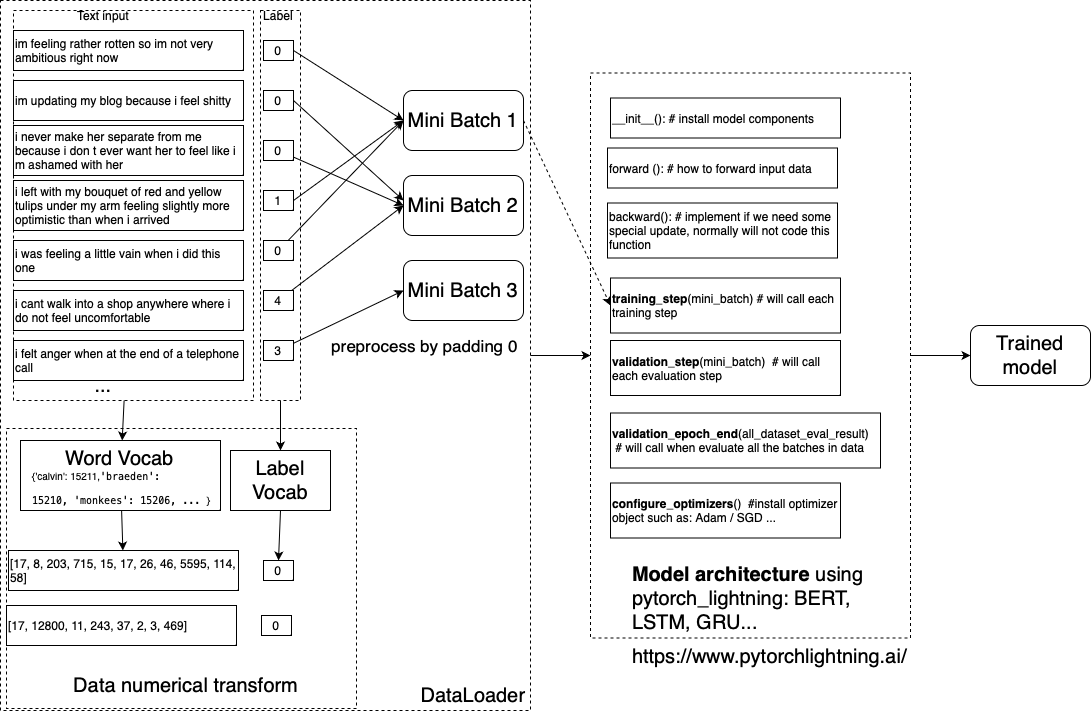

The diagram above was exported from draw.io. Its source (the exported page's mxGraphModel, read from the mxfile embedded in the PNG):
<mxGraphModel dx="1860" dy="1102" grid="1" gridSize="10" guides="1" tooltips="1" connect="1" arrows="1" fold="1" page="1" pageScale="1" pageWidth="827" pageHeight="1169" math="0" shadow="0">
  <root>
    <mxCell id="0" />
    <mxCell id="1" parent="0" />
    <mxCell id="bWt6KQPPecE5L_ytyNqT-47" value="" style="rounded=0;whiteSpace=wrap;html=1;dashed=1;fillColor=none;" vertex="1" parent="1">
      <mxGeometry x="16" y="428" width="350" height="280" as="geometry" />
    </mxCell>
    <mxCell id="bWt6KQPPecE5L_ytyNqT-61" style="edgeStyle=none;rounded=0;orthogonalLoop=1;jettySize=auto;html=1;entryX=0;entryY=0.5;entryDx=0;entryDy=0;fontSize=17;" edge="1" parent="1" source="bWt6KQPPecE5L_ytyNqT-28" target="bWt6KQPPecE5L_ytyNqT-51">
      <mxGeometry relative="1" as="geometry" />
    </mxCell>
    <mxCell id="bWt6KQPPecE5L_ytyNqT-28" value="" style="rounded=0;whiteSpace=wrap;html=1;dashed=1;fillColor=none;" vertex="1" parent="1">
      <mxGeometry x="10" width="530" height="710" as="geometry" />
    </mxCell>
    <mxCell id="bWt6KQPPecE5L_ytyNqT-37" value="" style="rounded=0;whiteSpace=wrap;html=1;dashed=1;fillColor=none;" vertex="1" parent="1">
      <mxGeometry x="270" y="10" width="40" height="390" as="geometry" />
    </mxCell>
    <mxCell id="bWt6KQPPecE5L_ytyNqT-31" value="" style="rounded=0;whiteSpace=wrap;html=1;dashed=1;fillColor=none;" vertex="1" parent="1">
      <mxGeometry x="23" y="10" width="240" height="390" as="geometry" />
    </mxCell>
    <mxCell id="bWt6KQPPecE5L_ytyNqT-1" value="im feeling rather rotten so im not very ambitious right now" style="rounded=0;whiteSpace=wrap;html=1;align=left;" vertex="1" parent="1">
      <mxGeometry x="23" y="30" width="230" height="40" as="geometry" />
    </mxCell>
    <mxCell id="bWt6KQPPecE5L_ytyNqT-2" value="0" style="rounded=0;whiteSpace=wrap;html=1;" vertex="1" parent="1">
      <mxGeometry x="273" y="40" width="30" height="20" as="geometry" />
    </mxCell>
    <mxCell id="bWt6KQPPecE5L_ytyNqT-3" value="im updating my blog because i feel shitty" style="rounded=0;whiteSpace=wrap;html=1;align=left;" vertex="1" parent="1">
      <mxGeometry x="23" y="80" width="230" height="40" as="geometry" />
    </mxCell>
    <mxCell id="bWt6KQPPecE5L_ytyNqT-4" value="0" style="rounded=0;whiteSpace=wrap;html=1;" vertex="1" parent="1">
      <mxGeometry x="273" y="90" width="30" height="20" as="geometry" />
    </mxCell>
    <mxCell id="bWt6KQPPecE5L_ytyNqT-5" value="i never make her separate from me because i don t ever want her to feel like i m ashamed with her" style="rounded=0;whiteSpace=wrap;html=1;align=left;" vertex="1" parent="1">
      <mxGeometry x="23" y="125" width="230" height="50" as="geometry" />
    </mxCell>
    <mxCell id="bWt6KQPPecE5L_ytyNqT-25" style="rounded=0;orthogonalLoop=1;jettySize=auto;html=1;entryX=0;entryY=0.5;entryDx=0;entryDy=0;" edge="1" parent="1" source="bWt6KQPPecE5L_ytyNqT-6" target="bWt6KQPPecE5L_ytyNqT-19">
      <mxGeometry relative="1" as="geometry" />
    </mxCell>
    <mxCell id="bWt6KQPPecE5L_ytyNqT-6" value="0" style="rounded=0;whiteSpace=wrap;html=1;" vertex="1" parent="1">
      <mxGeometry x="273" y="140" width="30" height="20" as="geometry" />
    </mxCell>
    <mxCell id="bWt6KQPPecE5L_ytyNqT-7" value="i left with my bouquet of red and yellow tulips under my arm feeling slightly more optimistic than when i arrived" style="rounded=0;whiteSpace=wrap;html=1;align=left;" vertex="1" parent="1">
      <mxGeometry x="23" y="180" width="230" height="50" as="geometry" />
    </mxCell>
    <mxCell id="bWt6KQPPecE5L_ytyNqT-8" value="1" style="rounded=0;whiteSpace=wrap;html=1;" vertex="1" parent="1">
      <mxGeometry x="273" y="190" width="30" height="20" as="geometry" />
    </mxCell>
    <mxCell id="bWt6KQPPecE5L_ytyNqT-9" value="i was feeling a little vain when i did this one" style="rounded=0;whiteSpace=wrap;html=1;align=left;" vertex="1" parent="1">
      <mxGeometry x="23" y="240" width="230" height="40" as="geometry" />
    </mxCell>
    <mxCell id="bWt6KQPPecE5L_ytyNqT-10" value="0" style="rounded=0;whiteSpace=wrap;html=1;" vertex="1" parent="1">
      <mxGeometry x="273" y="240" width="30" height="20" as="geometry" />
    </mxCell>
    <mxCell id="bWt6KQPPecE5L_ytyNqT-11" value="i cant walk into a shop anywhere where i do not feel uncomfortable" style="rounded=0;whiteSpace=wrap;html=1;align=left;" vertex="1" parent="1">
      <mxGeometry x="23" y="290" width="230" height="40" as="geometry" />
    </mxCell>
    <mxCell id="bWt6KQPPecE5L_ytyNqT-26" style="edgeStyle=none;rounded=0;orthogonalLoop=1;jettySize=auto;html=1;entryX=0;entryY=0.5;entryDx=0;entryDy=0;" edge="1" parent="1" source="bWt6KQPPecE5L_ytyNqT-12" target="bWt6KQPPecE5L_ytyNqT-19">
      <mxGeometry relative="1" as="geometry" />
    </mxCell>
    <mxCell id="bWt6KQPPecE5L_ytyNqT-12" value="4" style="rounded=0;whiteSpace=wrap;html=1;" vertex="1" parent="1">
      <mxGeometry x="273" y="290" width="30" height="20" as="geometry" />
    </mxCell>
    <mxCell id="bWt6KQPPecE5L_ytyNqT-13" value="Text input" style="text;html=1;strokeColor=none;fillColor=none;align=center;verticalAlign=middle;whiteSpace=wrap;rounded=0;" vertex="1" parent="1">
      <mxGeometry x="83" width="60" height="30" as="geometry" />
    </mxCell>
    <mxCell id="bWt6KQPPecE5L_ytyNqT-14" value="Label" style="text;html=1;strokeColor=none;fillColor=none;align=center;verticalAlign=middle;whiteSpace=wrap;rounded=0;" vertex="1" parent="1">
      <mxGeometry x="258" width="60" height="30" as="geometry" />
    </mxCell>
    <mxCell id="bWt6KQPPecE5L_ytyNqT-64" style="edgeStyle=none;rounded=0;orthogonalLoop=1;jettySize=auto;html=1;entryX=0;entryY=0.5;entryDx=0;entryDy=0;fontSize=20;exitX=1;exitY=0.5;exitDx=0;exitDy=0;dashed=1;" edge="1" parent="1" source="bWt6KQPPecE5L_ytyNqT-16" target="bWt6KQPPecE5L_ytyNqT-57">
      <mxGeometry relative="1" as="geometry" />
    </mxCell>
    <mxCell id="bWt6KQPPecE5L_ytyNqT-16" value="Mini Batch 1" style="rounded=1;whiteSpace=wrap;html=1;fontSize=20;" vertex="1" parent="1">
      <mxGeometry x="413" y="90" width="120" height="60" as="geometry" />
    </mxCell>
    <mxCell id="bWt6KQPPecE5L_ytyNqT-17" value="i felt anger when at the end of a telephone call" style="rounded=0;whiteSpace=wrap;html=1;align=left;" vertex="1" parent="1">
      <mxGeometry x="23" y="340" width="230" height="40" as="geometry" />
    </mxCell>
    <mxCell id="bWt6KQPPecE5L_ytyNqT-27" style="edgeStyle=none;rounded=0;orthogonalLoop=1;jettySize=auto;html=1;entryX=0;entryY=0.5;entryDx=0;entryDy=0;" edge="1" parent="1" source="bWt6KQPPecE5L_ytyNqT-18" target="bWt6KQPPecE5L_ytyNqT-20">
      <mxGeometry relative="1" as="geometry" />
    </mxCell>
    <mxCell id="bWt6KQPPecE5L_ytyNqT-18" value="3" style="rounded=0;whiteSpace=wrap;html=1;" vertex="1" parent="1">
      <mxGeometry x="273" y="340" width="30" height="20" as="geometry" />
    </mxCell>
    <mxCell id="bWt6KQPPecE5L_ytyNqT-19" value="Mini Batch 2" style="rounded=1;whiteSpace=wrap;html=1;fontSize=20;" vertex="1" parent="1">
      <mxGeometry x="413" y="175" width="120" height="60" as="geometry" />
    </mxCell>
    <mxCell id="bWt6KQPPecE5L_ytyNqT-20" value="Mini Batch 3" style="rounded=1;whiteSpace=wrap;html=1;fontSize=20;" vertex="1" parent="1">
      <mxGeometry x="413" y="260" width="120" height="60" as="geometry" />
    </mxCell>
    <mxCell id="bWt6KQPPecE5L_ytyNqT-21" value="" style="endArrow=classic;html=1;rounded=0;exitX=1;exitY=0.5;exitDx=0;exitDy=0;entryX=0;entryY=0.5;entryDx=0;entryDy=0;" edge="1" parent="1" source="bWt6KQPPecE5L_ytyNqT-2" target="bWt6KQPPecE5L_ytyNqT-16">
      <mxGeometry width="50" height="50" relative="1" as="geometry">
        <mxPoint x="333" y="410" as="sourcePoint" />
        <mxPoint x="383" y="360" as="targetPoint" />
      </mxGeometry>
    </mxCell>
    <mxCell id="bWt6KQPPecE5L_ytyNqT-22" value="" style="endArrow=classic;html=1;rounded=0;exitX=1;exitY=0.5;exitDx=0;exitDy=0;entryX=0;entryY=0.5;entryDx=0;entryDy=0;" edge="1" parent="1" source="bWt6KQPPecE5L_ytyNqT-8" target="bWt6KQPPecE5L_ytyNqT-16">
      <mxGeometry width="50" height="50" relative="1" as="geometry">
        <mxPoint x="313" y="60" as="sourcePoint" />
        <mxPoint x="423" y="130" as="targetPoint" />
      </mxGeometry>
    </mxCell>
    <mxCell id="bWt6KQPPecE5L_ytyNqT-23" value="" style="endArrow=classic;html=1;rounded=0;entryX=0;entryY=0.5;entryDx=0;entryDy=0;" edge="1" parent="1" source="bWt6KQPPecE5L_ytyNqT-10" target="bWt6KQPPecE5L_ytyNqT-16">
      <mxGeometry width="50" height="50" relative="1" as="geometry">
        <mxPoint x="303" y="250" as="sourcePoint" />
        <mxPoint x="413" y="170" as="targetPoint" />
      </mxGeometry>
    </mxCell>
    <mxCell id="bWt6KQPPecE5L_ytyNqT-24" value="" style="endArrow=classic;html=1;rounded=0;exitX=1;exitY=0.5;exitDx=0;exitDy=0;" edge="1" parent="1" source="bWt6KQPPecE5L_ytyNqT-4">
      <mxGeometry width="50" height="50" relative="1" as="geometry">
        <mxPoint x="313" y="210" as="sourcePoint" />
        <mxPoint x="413" y="200" as="targetPoint" />
      </mxGeometry>
    </mxCell>
    <mxCell id="bWt6KQPPecE5L_ytyNqT-29" value="DataLoader" style="text;html=1;strokeColor=none;fillColor=none;align=center;verticalAlign=middle;whiteSpace=wrap;rounded=0;fontSize=20;" vertex="1" parent="1">
      <mxGeometry x="423" y="680" width="120" height="30" as="geometry" />
    </mxCell>
    <mxCell id="bWt6KQPPecE5L_ytyNqT-30" style="edgeStyle=none;rounded=0;orthogonalLoop=1;jettySize=auto;html=1;exitX=1;exitY=1;exitDx=0;exitDy=0;" edge="1" parent="1" source="bWt6KQPPecE5L_ytyNqT-28" target="bWt6KQPPecE5L_ytyNqT-28">
      <mxGeometry relative="1" as="geometry" />
    </mxCell>
    <mxCell id="bWt6KQPPecE5L_ytyNqT-44" style="edgeStyle=none;rounded=0;orthogonalLoop=1;jettySize=auto;html=1;fontSize=10;" edge="1" parent="1" source="bWt6KQPPecE5L_ytyNqT-32" target="bWt6KQPPecE5L_ytyNqT-41">
      <mxGeometry relative="1" as="geometry">
        <mxPoint x="130" y="570" as="targetPoint" />
      </mxGeometry>
    </mxCell>
    <mxCell id="bWt6KQPPecE5L_ytyNqT-32" value="" style="rounded=0;whiteSpace=wrap;html=1;fontSize=20;fillColor=none;" vertex="1" parent="1">
      <mxGeometry x="30" y="440" width="200" height="70" as="geometry" />
    </mxCell>
    <mxCell id="bWt6KQPPecE5L_ytyNqT-33" value="..." style="text;html=1;strokeColor=none;fillColor=none;align=center;verticalAlign=middle;whiteSpace=wrap;rounded=0;fontSize=20;" vertex="1" parent="1">
      <mxGeometry x="83" y="370" width="60" height="30" as="geometry" />
    </mxCell>
    <mxCell id="bWt6KQPPecE5L_ytyNqT-34" value="" style="endArrow=classic;html=1;rounded=0;fontSize=20;" edge="1" parent="1" source="bWt6KQPPecE5L_ytyNqT-31" target="bWt6KQPPecE5L_ytyNqT-32">
      <mxGeometry width="50" height="50" relative="1" as="geometry">
        <mxPoint x="290" y="410" as="sourcePoint" />
        <mxPoint x="340" y="360" as="targetPoint" />
      </mxGeometry>
    </mxCell>
    <mxCell id="bWt6KQPPecE5L_ytyNqT-36" value="Label Vocab" style="rounded=0;whiteSpace=wrap;html=1;fontSize=20;fillColor=none;" vertex="1" parent="1">
      <mxGeometry x="240" y="450" width="100" height="60" as="geometry" />
    </mxCell>
    <mxCell id="bWt6KQPPecE5L_ytyNqT-38" value="" style="endArrow=classic;html=1;rounded=0;fontSize=20;exitX=0.5;exitY=1;exitDx=0;exitDy=0;" edge="1" parent="1" source="bWt6KQPPecE5L_ytyNqT-37" target="bWt6KQPPecE5L_ytyNqT-36">
      <mxGeometry width="50" height="50" relative="1" as="geometry">
        <mxPoint x="149.4545454545455" y="410" as="sourcePoint" />
        <mxPoint x="148.5454545454545" y="460" as="targetPoint" />
      </mxGeometry>
    </mxCell>
    <mxCell id="bWt6KQPPecE5L_ytyNqT-39" value="&lt;font style=&quot;font-size: 10px;&quot;&gt;{'calvin': 15211,&lt;span style=&quot;border-color: var(--border-color); font-family: Menlo, Monaco, &amp;quot;Courier New&amp;quot;, monospace; font-variant-ligatures: normal; orphans: 2; widows: 2;&quot;&gt;'braeden': 15210,&amp;nbsp;&lt;/span&gt;&lt;span style=&quot;border-color: var(--border-color); font-family: Menlo, Monaco, &amp;quot;Courier New&amp;quot;, monospace; font-variant-ligatures: normal; orphans: 2; widows: 2;&quot;&gt;'monkees': 15206, ...&amp;nbsp;&lt;/span&gt;}&lt;/font&gt;" style="text;html=1;strokeColor=none;fillColor=none;align=left;verticalAlign=middle;whiteSpace=wrap;rounded=0;fontSize=20;" vertex="1" parent="1">
      <mxGeometry x="40" y="470" width="190" height="30" as="geometry" />
    </mxCell>
    <mxCell id="bWt6KQPPecE5L_ytyNqT-40" value="&lt;span style=&quot;caret-color: rgb(0, 0, 0); color: rgb(0, 0, 0); font-family: Helvetica; font-size: 20px; font-style: normal; font-variant-caps: normal; font-weight: 400; letter-spacing: normal; text-align: center; text-indent: 0px; text-transform: none; word-spacing: 0px; -webkit-text-stroke-width: 0px; text-decoration: none; float: none; display: inline !important;&quot;&gt;Word Vocab&lt;/span&gt;" style="text;whiteSpace=wrap;html=1;fontSize=10;" vertex="1" parent="1">
      <mxGeometry x="73" y="440" width="140" height="50" as="geometry" />
    </mxCell>
    <mxCell id="bWt6KQPPecE5L_ytyNqT-41" value="[17, 8, 203, 715, 15, 17, 26, 46, 5595, 114, 58]" style="rounded=0;whiteSpace=wrap;html=1;align=left;" vertex="1" parent="1">
      <mxGeometry x="18" y="550" width="230" height="40" as="geometry" />
    </mxCell>
    <mxCell id="bWt6KQPPecE5L_ytyNqT-42" value="0" style="rounded=0;whiteSpace=wrap;html=1;" vertex="1" parent="1">
      <mxGeometry x="273" y="560" width="30" height="20" as="geometry" />
    </mxCell>
    <mxCell id="bWt6KQPPecE5L_ytyNqT-45" value="[17, 12800, 11, 243, 37, 2, 3, 469]" style="rounded=0;whiteSpace=wrap;html=1;align=left;" vertex="1" parent="1">
      <mxGeometry x="16" y="605" width="230" height="40" as="geometry" />
    </mxCell>
    <mxCell id="bWt6KQPPecE5L_ytyNqT-46" value="0" style="rounded=0;whiteSpace=wrap;html=1;" vertex="1" parent="1">
      <mxGeometry x="271" y="615" width="30" height="20" as="geometry" />
    </mxCell>
    <mxCell id="bWt6KQPPecE5L_ytyNqT-48" value="Data numerical transform&amp;nbsp;" style="text;html=1;strokeColor=none;fillColor=none;align=center;verticalAlign=middle;whiteSpace=wrap;rounded=0;fontSize=20;" vertex="1" parent="1">
      <mxGeometry x="29.5" y="670" width="336.5" height="30" as="geometry" />
    </mxCell>
    <mxCell id="bWt6KQPPecE5L_ytyNqT-49" value="" style="endArrow=classic;html=1;rounded=0;fontSize=10;entryX=0.5;entryY=0;entryDx=0;entryDy=0;" edge="1" parent="1" target="bWt6KQPPecE5L_ytyNqT-42">
      <mxGeometry width="50" height="50" relative="1" as="geometry">
        <mxPoint x="290" y="510" as="sourcePoint" />
        <mxPoint x="340" y="460" as="targetPoint" />
      </mxGeometry>
    </mxCell>
    <mxCell id="bWt6KQPPecE5L_ytyNqT-50" value="preprocess by padding 0" style="text;html=1;strokeColor=none;fillColor=none;align=center;verticalAlign=middle;whiteSpace=wrap;rounded=0;fontSize=17;" vertex="1" parent="1">
      <mxGeometry x="326" y="330" width="217" height="30" as="geometry" />
    </mxCell>
    <mxCell id="bWt6KQPPecE5L_ytyNqT-51" value="&lt;div style=&quot;font-style: normal; font-variant-caps: normal; font-weight: normal; letter-spacing: normal; text-align: start; text-indent: 0px; text-transform: none; word-spacing: 0px; -webkit-text-stroke-width: 0px; text-decoration: none; color: rgb(0, 0, 0); background-color: rgb(255, 255, 255); font-family: Menlo, Monaco, &amp;quot;Courier New&amp;quot;, monospace; font-size: 12px; line-height: 18px;&quot;&gt;&lt;br&gt;&lt;/div&gt;" style="rounded=0;whiteSpace=wrap;html=1;dashed=1;fillColor=none;" vertex="1" parent="1">
      <mxGeometry x="600" y="72.5" width="320" height="565" as="geometry" />
    </mxCell>
    <mxCell id="bWt6KQPPecE5L_ytyNqT-52" value="&lt;b&gt;Model architecture&lt;/b&gt; using pytorch_lightning: BERT, LSTM, GRU...&amp;nbsp;" style="text;html=1;strokeColor=none;fillColor=none;align=left;verticalAlign=middle;whiteSpace=wrap;rounded=0;fontSize=20;" vertex="1" parent="1">
      <mxGeometry x="640" y="557.5" width="270" height="80" as="geometry" />
    </mxCell>
    <mxCell id="bWt6KQPPecE5L_ytyNqT-54" value="__init__(): # install model components" style="rounded=0;whiteSpace=wrap;html=1;align=left;" vertex="1" parent="1">
      <mxGeometry x="620" y="97.5" width="230" height="40" as="geometry" />
    </mxCell>
    <mxCell id="bWt6KQPPecE5L_ytyNqT-55" value="forward (): # how to forward input data&amp;nbsp;" style="rounded=0;whiteSpace=wrap;html=1;align=left;" vertex="1" parent="1">
      <mxGeometry x="617" y="147.5" width="230" height="40" as="geometry" />
    </mxCell>
    <mxCell id="bWt6KQPPecE5L_ytyNqT-56" value="backward(): # implement if we need some special update, normally will not code this function&amp;nbsp;" style="rounded=0;whiteSpace=wrap;html=1;align=left;" vertex="1" parent="1">
      <mxGeometry x="617" y="202.5" width="230" height="55" as="geometry" />
    </mxCell>
    <mxCell id="bWt6KQPPecE5L_ytyNqT-57" value="&lt;b&gt;training_step&lt;/b&gt;(mini_batch) # will call each training step&amp;nbsp;" style="rounded=0;whiteSpace=wrap;html=1;align=left;" vertex="1" parent="1">
      <mxGeometry x="620" y="277.5" width="230" height="55" as="geometry" />
    </mxCell>
    <mxCell id="bWt6KQPPecE5L_ytyNqT-58" value="&lt;b&gt;validation_step&lt;/b&gt;(mini_batch) &amp;nbsp;# will call each evaluation step" style="rounded=0;whiteSpace=wrap;html=1;align=left;" vertex="1" parent="1">
      <mxGeometry x="620" y="340" width="230" height="55" as="geometry" />
    </mxCell>
    <mxCell id="bWt6KQPPecE5L_ytyNqT-59" value="&lt;b&gt;validation_epoch_end&lt;/b&gt;(all_dataset_eval_result) &amp;nbsp;# will call when evaluate all the batches in data" style="rounded=0;whiteSpace=wrap;html=1;align=left;" vertex="1" parent="1">
      <mxGeometry x="620" y="412.5" width="270" height="55" as="geometry" />
    </mxCell>
    <mxCell id="bWt6KQPPecE5L_ytyNqT-60" value="&lt;b&gt;configure_optimizers&lt;/b&gt;() &amp;nbsp;#install optimizer object such as: Adam / SGD ...&amp;nbsp;" style="rounded=0;whiteSpace=wrap;html=1;align=left;" vertex="1" parent="1">
      <mxGeometry x="620" y="482.5" width="230" height="55" as="geometry" />
    </mxCell>
    <mxCell id="bWt6KQPPecE5L_ytyNqT-62" value="" style="endArrow=classic;html=1;rounded=0;exitX=1;exitY=0.5;exitDx=0;exitDy=0;" edge="1" parent="1" source="bWt6KQPPecE5L_ytyNqT-51" target="bWt6KQPPecE5L_ytyNqT-63">
      <mxGeometry width="50" height="50" relative="1" as="geometry">
        <mxPoint x="960" y="370" as="sourcePoint" />
        <mxPoint x="1000" y="355" as="targetPoint" />
      </mxGeometry>
    </mxCell>
    <mxCell id="bWt6KQPPecE5L_ytyNqT-63" value="&lt;font style=&quot;font-size: 20px;&quot;&gt;Trained model&lt;/font&gt;" style="rounded=1;whiteSpace=wrap;html=1;" vertex="1" parent="1">
      <mxGeometry x="980" y="325" width="120" height="60" as="geometry" />
    </mxCell>
    <UserObject label="https://www.pytorchlightning.ai/" link="https://www.pytorchlightning.ai/" id="bWt6KQPPecE5L_ytyNqT-65">
      <mxCell style="text;whiteSpace=wrap;html=1;fontSize=20;" vertex="1" parent="1">
        <mxGeometry x="640" y="637.5" width="310" height="32.5" as="geometry" />
      </mxCell>
    </UserObject>
  </root>
</mxGraphModel>